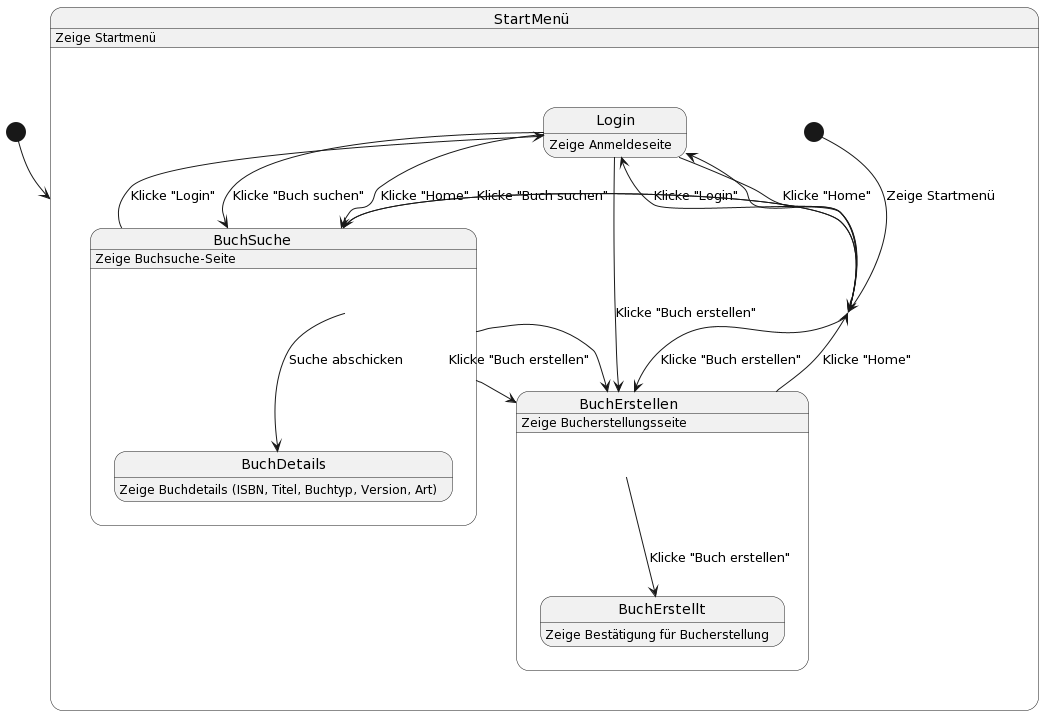

The diagram above was rendered by PlantUML. Its source (embedded in the PNG):
@startuml
[*] --> StartMenü

state StartMenü {
  [*] --> StartMenü: Zeige Startmenü
  StartMenü --> Login: Klicke "Login"
  StartMenü --> BuchSuche: Klicke "Buch suchen"
  StartMenü --> BuchErstellen: Klicke "Buch erstellen"
}

state Login {
  Login --> BuchErstellen: Klicke "Buch erstellen"
  Login --> BuchSuche: Klicke "Buch suchen"
  Login --> StartMenü: Klicke "Home"
}

state BuchSuche {
  BuchSuche --> BuchDetails: Suche abschicken
  BuchSuche --> Login: Klicke "Login"
  BuchSuche --> BuchErstellen: Klicke "Buch erstellen"
  BuchSuche --> StartMenü: Klicke "Home"
}

state BuchErstellen {
  BuchErstellen --> BuchErstellt: Klicke "Buch erstellen"
  BuchErstellen --> StartMenü: Klicke "Home"
}

state BuchDetails {
}

state BuchErstellt {
}

StartMenü -down-> Login
Login -down-> BuchSuche
BuchSuche -down-> BuchErstellen

StartMenü: Zeige Startmenü
Login: Zeige Anmeldeseite
BuchSuche: Zeige Buchsuche-Seite
BuchErstellen: Zeige Bucherstellungsseite
BuchDetails: Zeige Buchdetails (ISBN, Titel, Buchtyp, Version, Art)
BuchErstellt: Zeige Bestätigung für Bucherstellung
@enduml